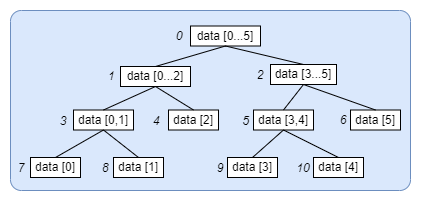

The diagram above was exported from draw.io. Its source (the exported page's mxGraphModel, read from the mxfile embedded in the PNG):
<mxGraphModel dx="619" dy="297" grid="1" gridSize="10" guides="1" tooltips="1" connect="1" arrows="1" fold="1" page="1" pageScale="1" pageWidth="827" pageHeight="1169" math="0" shadow="0">
  <root>
    <mxCell id="0" />
    <mxCell id="1" parent="0" />
    <mxCell id="KiUqo_cxwJMpRzB5oo69-42" value="" style="rounded=1;whiteSpace=wrap;html=1;arcSize=6;fillColor=#dae8fc;strokeColor=#6c8ebf;" vertex="1" parent="1">
      <mxGeometry x="70" y="60" width="400" height="180" as="geometry" />
    </mxCell>
    <mxCell id="KiUqo_cxwJMpRzB5oo69-1" value="data [0...5]" style="rounded=0;whiteSpace=wrap;html=1;" vertex="1" parent="1">
      <mxGeometry x="250" y="75.5" width="70" height="20" as="geometry" />
    </mxCell>
    <mxCell id="KiUqo_cxwJMpRzB5oo69-2" value="data [0...2]" style="rounded=0;whiteSpace=wrap;html=1;" vertex="1" parent="1">
      <mxGeometry x="180" y="116" width="70" height="20" as="geometry" />
    </mxCell>
    <mxCell id="KiUqo_cxwJMpRzB5oo69-3" value="data [3,4]" style="rounded=0;whiteSpace=wrap;html=1;" vertex="1" parent="1">
      <mxGeometry x="313" y="159.5" width="60" height="20" as="geometry" />
    </mxCell>
    <mxCell id="KiUqo_cxwJMpRzB5oo69-4" value="data [0,1]" style="rounded=0;whiteSpace=wrap;html=1;" vertex="1" parent="1">
      <mxGeometry x="133" y="159.5" width="60" height="20" as="geometry" />
    </mxCell>
    <mxCell id="KiUqo_cxwJMpRzB5oo69-5" value="data [2]" style="rounded=0;whiteSpace=wrap;html=1;" vertex="1" parent="1">
      <mxGeometry x="228" y="159.5" width="50" height="20" as="geometry" />
    </mxCell>
    <mxCell id="KiUqo_cxwJMpRzB5oo69-6" value="data [3...5]" style="rounded=0;whiteSpace=wrap;html=1;" vertex="1" parent="1">
      <mxGeometry x="330" y="114" width="66" height="20" as="geometry" />
    </mxCell>
    <mxCell id="KiUqo_cxwJMpRzB5oo69-7" value="data [5]" style="rounded=0;whiteSpace=wrap;html=1;" vertex="1" parent="1">
      <mxGeometry x="410" y="159.5" width="50" height="20" as="geometry" />
    </mxCell>
    <mxCell id="KiUqo_cxwJMpRzB5oo69-9" value="data [0]" style="rounded=0;whiteSpace=wrap;html=1;" vertex="1" parent="1">
      <mxGeometry x="90" y="207" width="50" height="20" as="geometry" />
    </mxCell>
    <mxCell id="KiUqo_cxwJMpRzB5oo69-10" value="data [1]" style="rounded=0;whiteSpace=wrap;html=1;" vertex="1" parent="1">
      <mxGeometry x="173" y="207" width="50" height="20" as="geometry" />
    </mxCell>
    <mxCell id="KiUqo_cxwJMpRzB5oo69-11" value="data [3]" style="rounded=0;whiteSpace=wrap;html=1;" vertex="1" parent="1">
      <mxGeometry x="287" y="207" width="50" height="20" as="geometry" />
    </mxCell>
    <mxCell id="KiUqo_cxwJMpRzB5oo69-12" value="data [4]" style="rounded=0;whiteSpace=wrap;html=1;" vertex="1" parent="1">
      <mxGeometry x="373" y="207" width="50" height="20" as="geometry" />
    </mxCell>
    <mxCell id="KiUqo_cxwJMpRzB5oo69-14" value="&lt;i&gt;0&lt;/i&gt;" style="text;html=1;strokeColor=none;fillColor=none;align=center;verticalAlign=middle;whiteSpace=wrap;rounded=0;" vertex="1" parent="1">
      <mxGeometry x="234" y="79" width="10" height="15" as="geometry" />
    </mxCell>
    <mxCell id="KiUqo_cxwJMpRzB5oo69-15" value="&lt;i&gt;1&lt;/i&gt;" style="text;html=1;strokeColor=none;fillColor=none;align=center;verticalAlign=middle;whiteSpace=wrap;rounded=0;" vertex="1" parent="1">
      <mxGeometry x="166" y="118.5" width="10" height="15" as="geometry" />
    </mxCell>
    <mxCell id="KiUqo_cxwJMpRzB5oo69-16" value="&lt;i&gt;2&lt;/i&gt;" style="text;html=1;strokeColor=none;fillColor=none;align=center;verticalAlign=middle;whiteSpace=wrap;rounded=0;" vertex="1" parent="1">
      <mxGeometry x="313" y="117" width="14" height="15" as="geometry" />
    </mxCell>
    <mxCell id="KiUqo_cxwJMpRzB5oo69-17" value="&lt;i&gt;3&lt;/i&gt;" style="text;html=1;strokeColor=none;fillColor=none;align=center;verticalAlign=middle;whiteSpace=wrap;rounded=0;" vertex="1" parent="1">
      <mxGeometry x="113" y="163" width="20" height="15" as="geometry" />
    </mxCell>
    <mxCell id="KiUqo_cxwJMpRzB5oo69-18" value="&lt;i&gt;4&lt;/i&gt;" style="text;html=1;strokeColor=none;fillColor=none;align=center;verticalAlign=middle;whiteSpace=wrap;rounded=0;" vertex="1" parent="1">
      <mxGeometry x="207.25" y="163" width="17.5" height="15" as="geometry" />
    </mxCell>
    <mxCell id="KiUqo_cxwJMpRzB5oo69-19" value="&lt;i&gt;5&lt;/i&gt;" style="text;html=1;strokeColor=none;fillColor=none;align=center;verticalAlign=middle;whiteSpace=wrap;rounded=0;" vertex="1" parent="1">
      <mxGeometry x="301" y="164" width="9" height="15" as="geometry" />
    </mxCell>
    <mxCell id="KiUqo_cxwJMpRzB5oo69-21" value="&lt;i&gt;6&lt;/i&gt;" style="text;html=1;strokeColor=none;fillColor=none;align=center;verticalAlign=middle;whiteSpace=wrap;rounded=0;" vertex="1" parent="1">
      <mxGeometry x="396" y="162" width="14" height="15" as="geometry" />
    </mxCell>
    <mxCell id="KiUqo_cxwJMpRzB5oo69-22" value="&lt;i&gt;7&lt;/i&gt;" style="text;html=1;strokeColor=none;fillColor=none;align=center;verticalAlign=middle;whiteSpace=wrap;rounded=0;" vertex="1" parent="1">
      <mxGeometry x="71" y="210" width="20" height="15" as="geometry" />
    </mxCell>
    <mxCell id="KiUqo_cxwJMpRzB5oo69-23" value="&lt;i&gt;8&lt;/i&gt;" style="text;html=1;strokeColor=none;fillColor=none;align=center;verticalAlign=middle;whiteSpace=wrap;rounded=0;" vertex="1" parent="1">
      <mxGeometry x="155" y="210" width="20" height="15" as="geometry" />
    </mxCell>
    <mxCell id="KiUqo_cxwJMpRzB5oo69-24" value="&lt;i&gt;9&lt;/i&gt;" style="text;html=1;strokeColor=none;fillColor=none;align=center;verticalAlign=middle;whiteSpace=wrap;rounded=0;" vertex="1" parent="1">
      <mxGeometry x="270" y="210" width="20" height="15" as="geometry" />
    </mxCell>
    <mxCell id="KiUqo_cxwJMpRzB5oo69-25" value="&lt;i&gt;10&lt;/i&gt;" style="text;html=1;strokeColor=none;fillColor=none;align=center;verticalAlign=middle;whiteSpace=wrap;rounded=0;" vertex="1" parent="1">
      <mxGeometry x="353" y="210" width="20" height="15" as="geometry" />
    </mxCell>
    <mxCell id="KiUqo_cxwJMpRzB5oo69-26" value="" style="endArrow=none;html=1;rounded=0;exitX=0.5;exitY=0;exitDx=0;exitDy=0;entryX=0.5;entryY=1;entryDx=0;entryDy=0;" edge="1" parent="1" source="KiUqo_cxwJMpRzB5oo69-2" target="KiUqo_cxwJMpRzB5oo69-1">
      <mxGeometry width="50" height="50" relative="1" as="geometry">
        <mxPoint x="80" y="180" as="sourcePoint" />
        <mxPoint x="292" y="90" as="targetPoint" />
      </mxGeometry>
    </mxCell>
    <mxCell id="KiUqo_cxwJMpRzB5oo69-27" value="" style="endArrow=none;html=1;rounded=0;exitX=0.5;exitY=0;exitDx=0;exitDy=0;entryX=0.5;entryY=1;entryDx=0;entryDy=0;" edge="1" parent="1" source="KiUqo_cxwJMpRzB5oo69-6" target="KiUqo_cxwJMpRzB5oo69-1">
      <mxGeometry width="50" height="50" relative="1" as="geometry">
        <mxPoint x="225" y="132" as="sourcePoint" />
        <mxPoint x="295" y="100" as="targetPoint" />
      </mxGeometry>
    </mxCell>
    <mxCell id="KiUqo_cxwJMpRzB5oo69-28" value="" style="endArrow=none;html=1;rounded=0;exitX=0.5;exitY=0;exitDx=0;exitDy=0;entryX=0.5;entryY=1;entryDx=0;entryDy=0;" edge="1" parent="1" source="KiUqo_cxwJMpRzB5oo69-4" target="KiUqo_cxwJMpRzB5oo69-2">
      <mxGeometry width="50" height="50" relative="1" as="geometry">
        <mxPoint x="30" y="172.5" as="sourcePoint" />
        <mxPoint x="100" y="140.5" as="targetPoint" />
      </mxGeometry>
    </mxCell>
    <mxCell id="KiUqo_cxwJMpRzB5oo69-29" value="" style="endArrow=none;html=1;rounded=0;exitX=0.5;exitY=0;exitDx=0;exitDy=0;entryX=0.5;entryY=1;entryDx=0;entryDy=0;" edge="1" parent="1" source="KiUqo_cxwJMpRzB5oo69-5" target="KiUqo_cxwJMpRzB5oo69-2">
      <mxGeometry width="50" height="50" relative="1" as="geometry">
        <mxPoint x="160" y="190" as="sourcePoint" />
        <mxPoint x="225" y="152" as="targetPoint" />
      </mxGeometry>
    </mxCell>
    <mxCell id="KiUqo_cxwJMpRzB5oo69-30" value="" style="endArrow=none;html=1;rounded=0;exitX=0.5;exitY=0;exitDx=0;exitDy=0;entryX=0.5;entryY=1;entryDx=0;entryDy=0;" edge="1" parent="1" source="KiUqo_cxwJMpRzB5oo69-3" target="KiUqo_cxwJMpRzB5oo69-6">
      <mxGeometry width="50" height="50" relative="1" as="geometry">
        <mxPoint x="283" y="182.5" as="sourcePoint" />
        <mxPoint x="253" y="144.5" as="targetPoint" />
      </mxGeometry>
    </mxCell>
    <mxCell id="KiUqo_cxwJMpRzB5oo69-31" value="" style="endArrow=none;html=1;rounded=0;exitX=0.5;exitY=0;exitDx=0;exitDy=0;entryX=0.5;entryY=1;entryDx=0;entryDy=0;" edge="1" parent="1" source="KiUqo_cxwJMpRzB5oo69-7" target="KiUqo_cxwJMpRzB5oo69-6">
      <mxGeometry width="50" height="50" relative="1" as="geometry">
        <mxPoint x="357" y="190" as="sourcePoint" />
        <mxPoint x="373" y="150" as="targetPoint" />
      </mxGeometry>
    </mxCell>
    <mxCell id="KiUqo_cxwJMpRzB5oo69-32" value="" style="endArrow=none;html=1;rounded=0;exitX=0.5;exitY=0;exitDx=0;exitDy=0;entryX=0.5;entryY=1;entryDx=0;entryDy=0;" edge="1" parent="1" source="KiUqo_cxwJMpRzB5oo69-9" target="KiUqo_cxwJMpRzB5oo69-4">
      <mxGeometry width="50" height="50" relative="1" as="geometry">
        <mxPoint x="20" y="228" as="sourcePoint" />
        <mxPoint x="85" y="190" as="targetPoint" />
      </mxGeometry>
    </mxCell>
    <mxCell id="KiUqo_cxwJMpRzB5oo69-33" value="" style="endArrow=none;html=1;rounded=0;exitX=0.5;exitY=0;exitDx=0;exitDy=0;entryX=0.5;entryY=1;entryDx=0;entryDy=0;" edge="1" parent="1" source="KiUqo_cxwJMpRzB5oo69-10" target="KiUqo_cxwJMpRzB5oo69-4">
      <mxGeometry width="50" height="50" relative="1" as="geometry">
        <mxPoint x="105" y="250" as="sourcePoint" />
        <mxPoint x="160" y="210" as="targetPoint" />
      </mxGeometry>
    </mxCell>
    <mxCell id="KiUqo_cxwJMpRzB5oo69-34" value="" style="endArrow=none;html=1;rounded=0;exitX=0.5;exitY=0;exitDx=0;exitDy=0;entryX=0.5;entryY=1;entryDx=0;entryDy=0;" edge="1" parent="1" source="KiUqo_cxwJMpRzB5oo69-11" target="KiUqo_cxwJMpRzB5oo69-3">
      <mxGeometry width="50" height="50" relative="1" as="geometry">
        <mxPoint x="330" y="250" as="sourcePoint" />
        <mxPoint x="283" y="210" as="targetPoint" />
      </mxGeometry>
    </mxCell>
    <mxCell id="KiUqo_cxwJMpRzB5oo69-35" value="" style="endArrow=none;html=1;rounded=0;exitX=0.5;exitY=0;exitDx=0;exitDy=0;entryX=0.5;entryY=1;entryDx=0;entryDy=0;" edge="1" parent="1" source="KiUqo_cxwJMpRzB5oo69-12" target="KiUqo_cxwJMpRzB5oo69-3">
      <mxGeometry width="50" height="50" relative="1" as="geometry">
        <mxPoint x="313" y="250" as="sourcePoint" />
        <mxPoint x="357" y="210" as="targetPoint" />
      </mxGeometry>
    </mxCell>
  </root>
</mxGraphModel>